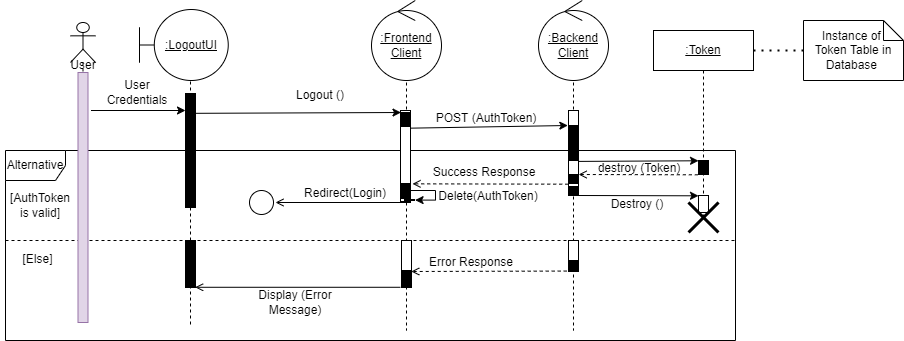

The diagram above was exported from draw.io. Its source (the exported page's mxGraphModel, read from the mxfile embedded in the PNG):
<mxGraphModel dx="1102" dy="865" grid="1" gridSize="10" guides="1" tooltips="1" connect="1" arrows="1" fold="1" page="1" pageScale="1" pageWidth="850" pageHeight="1100" math="0" shadow="0">
  <root>
    <mxCell id="0" />
    <mxCell id="1" parent="0" />
    <mxCell id="KhDxWJ5JsTdzf5pxd7cd-9" value="Alternative" style="shape=umlFrame;whiteSpace=wrap;html=1;" parent="1" vertex="1">
      <mxGeometry x="40" y="200" width="730" height="190" as="geometry" />
    </mxCell>
    <mxCell id="_CUxs6TRnCV8gBITWxEh-52" value="" style="shape=umlLifeline;participant=umlControl;perimeter=lifelinePerimeter;whiteSpace=wrap;html=1;container=1;collapsible=0;recursiveResize=0;verticalAlign=top;spacingTop=36;outlineConnect=0;fillColor=#FFFFFF;" parent="1" vertex="1">
      <mxGeometry x="578" y="80" width="60" height="300" as="geometry" />
    </mxCell>
    <mxCell id="_CUxs6TRnCV8gBITWxEh-53" value="&lt;u&gt;:Backend&lt;br&gt;Client&lt;/u&gt;" style="ellipse;shape=umlControl;whiteSpace=wrap;html=1;fillColor=#FFFFFF;" parent="_CUxs6TRnCV8gBITWxEh-52" vertex="1">
      <mxGeometry x="-5" y="-30" width="70" height="80" as="geometry" />
    </mxCell>
    <mxCell id="L7ZnafXnblvMDZfj7K9R-7" value="" style="html=1;points=[];perimeter=orthogonalPerimeter;" parent="_CUxs6TRnCV8gBITWxEh-52" vertex="1">
      <mxGeometry x="25" y="210" width="10" height="30" as="geometry" />
    </mxCell>
    <mxCell id="_CUxs6TRnCV8gBITWxEh-50" value="" style="shape=umlLifeline;participant=umlControl;perimeter=lifelinePerimeter;whiteSpace=wrap;html=1;container=1;collapsible=0;recursiveResize=0;verticalAlign=top;spacingTop=36;outlineConnect=0;fillColor=#FFFFFF;" parent="1" vertex="1">
      <mxGeometry x="411" y="80" width="60" height="300" as="geometry" />
    </mxCell>
    <mxCell id="_CUxs6TRnCV8gBITWxEh-49" value="&lt;u&gt;:Frontend&lt;br&gt;Client&lt;/u&gt;" style="ellipse;shape=umlControl;whiteSpace=wrap;html=1;fillColor=#FFFFFF;" parent="_CUxs6TRnCV8gBITWxEh-50" vertex="1">
      <mxGeometry x="-5" y="-30" width="70" height="80" as="geometry" />
    </mxCell>
    <mxCell id="L7ZnafXnblvMDZfj7K9R-8" value="" style="html=1;points=[];perimeter=orthogonalPerimeter;" parent="_CUxs6TRnCV8gBITWxEh-50" vertex="1">
      <mxGeometry x="25" y="210" width="10" height="30" as="geometry" />
    </mxCell>
    <mxCell id="_CUxs6TRnCV8gBITWxEh-4" value="" style="endArrow=classic;html=1;rounded=0;exitX=1.3;exitY=0.152;exitDx=0;exitDy=0;exitPerimeter=0;" parent="1" source="_CUxs6TRnCV8gBITWxEh-19" edge="1">
      <mxGeometry width="50" height="50" relative="1" as="geometry">
        <mxPoint x="130" y="170" as="sourcePoint" />
        <mxPoint x="220.00000000000006" y="159.9999999999999" as="targetPoint" />
      </mxGeometry>
    </mxCell>
    <mxCell id="KhDxWJ5JsTdzf5pxd7cd-17" value="" style="endArrow=open;html=1;rounded=0;endFill=0;entryX=1.2;entryY=0.663;entryDx=0;entryDy=0;entryPerimeter=0;dashed=1;exitX=-0.178;exitY=0.96;exitDx=0;exitDy=0;exitPerimeter=0;" parent="1" source="_CUxs6TRnCV8gBITWxEh-12" edge="1">
      <mxGeometry width="50" height="50" relative="1" as="geometry">
        <mxPoint x="658.25" y="320.9999999999998" as="sourcePoint" />
        <mxPoint x="445.75" y="320.9999999999998" as="targetPoint" />
      </mxGeometry>
    </mxCell>
    <mxCell id="KhDxWJ5JsTdzf5pxd7cd-10" value="" style="endArrow=open;html=1;rounded=0;endFill=0;" parent="1" edge="1">
      <mxGeometry width="50" height="50" relative="1" as="geometry">
        <mxPoint x="440" y="252" as="sourcePoint" />
        <mxPoint x="310" y="252" as="targetPoint" />
      </mxGeometry>
    </mxCell>
    <mxCell id="KhDxWJ5JsTdzf5pxd7cd-7" value="" style="endArrow=open;html=1;rounded=0;endFill=0;entryX=1.2;entryY=0.663;entryDx=0;entryDy=0;entryPerimeter=0;dashed=1;exitX=-0.028;exitY=0.979;exitDx=0;exitDy=0;exitPerimeter=0;" parent="1" edge="1">
      <mxGeometry width="50" height="50" relative="1" as="geometry">
        <mxPoint x="602.7199999999999" y="233.685" as="sourcePoint" />
        <mxPoint x="447" y="233.3399999999998" as="targetPoint" />
      </mxGeometry>
    </mxCell>
    <mxCell id="KhDxWJ5JsTdzf5pxd7cd-5" value="" style="endArrow=classic;html=1;rounded=0;endFill=1;entryX=-0.067;entryY=0;entryDx=0;entryDy=0;entryPerimeter=0;exitX=1;exitY=0.192;exitDx=0;exitDy=0;exitPerimeter=0;" parent="1" source="0Rs5ef374-KKTqK2Qocw-10" target="_CUxs6TRnCV8gBITWxEh-31" edge="1">
      <mxGeometry width="50" height="50" relative="1" as="geometry">
        <mxPoint x="439.99666666666656" y="190" as="sourcePoint" />
        <mxPoint x="655" y="190" as="targetPoint" />
      </mxGeometry>
    </mxCell>
    <mxCell id="0Rs5ef374-KKTqK2Qocw-11" value="" style="endArrow=classic;html=1;rounded=0;exitX=0.956;exitY=0.156;exitDx=0;exitDy=0;exitPerimeter=0;" parent="1" edge="1">
      <mxGeometry width="50" height="50" relative="1" as="geometry">
        <mxPoint x="229.55999999999995" y="162.82399999999996" as="sourcePoint" />
        <mxPoint x="435.5" y="161.9999999999999" as="targetPoint" />
      </mxGeometry>
    </mxCell>
    <mxCell id="KhDxWJ5JsTdzf5pxd7cd-1" value="Logout ()" style="text;html=1;strokeColor=none;fillColor=none;align=center;verticalAlign=middle;whiteSpace=wrap;rounded=0;" parent="1" vertex="1">
      <mxGeometry x="310" y="130" width="90" height="30" as="geometry" />
    </mxCell>
    <mxCell id="KhDxWJ5JsTdzf5pxd7cd-4" value="POST (AuthToken)" style="text;html=1;strokeColor=none;fillColor=none;align=center;verticalAlign=middle;whiteSpace=wrap;rounded=0;" parent="1" vertex="1">
      <mxGeometry x="451" y="153" width="140" height="30" as="geometry" />
    </mxCell>
    <mxCell id="KhDxWJ5JsTdzf5pxd7cd-8" value="Success Response" style="text;html=1;strokeColor=none;fillColor=none;align=center;verticalAlign=middle;whiteSpace=wrap;rounded=0;" parent="1" vertex="1">
      <mxGeometry x="459" y="207" width="120" height="30" as="geometry" />
    </mxCell>
    <mxCell id="KhDxWJ5JsTdzf5pxd7cd-11" value="Redirect(Login)" style="text;html=1;strokeColor=none;fillColor=none;align=center;verticalAlign=middle;whiteSpace=wrap;rounded=0;" parent="1" vertex="1">
      <mxGeometry x="335" y="236" width="90" height="14" as="geometry" />
    </mxCell>
    <mxCell id="KhDxWJ5JsTdzf5pxd7cd-14" value="" style="line;strokeWidth=1;fillColor=none;align=left;verticalAlign=middle;spacingTop=-1;spacingLeft=3;spacingRight=3;rotatable=0;labelPosition=right;points=[];portConstraint=eastwest;dashed=1;" parent="1" vertex="1">
      <mxGeometry x="40" y="286" width="730" height="8" as="geometry" />
    </mxCell>
    <mxCell id="KhDxWJ5JsTdzf5pxd7cd-15" value="[AuthToken is valid]" style="text;html=1;strokeColor=none;fillColor=none;align=center;verticalAlign=middle;whiteSpace=wrap;rounded=0;" parent="1" vertex="1">
      <mxGeometry x="40" y="240" width="70" height="30" as="geometry" />
    </mxCell>
    <mxCell id="KhDxWJ5JsTdzf5pxd7cd-16" value="[Else]" style="text;html=1;strokeColor=none;fillColor=none;align=center;verticalAlign=middle;whiteSpace=wrap;rounded=0;" parent="1" vertex="1">
      <mxGeometry x="35" y="294" width="75" height="30" as="geometry" />
    </mxCell>
    <mxCell id="KhDxWJ5JsTdzf5pxd7cd-18" value="Error Response" style="text;html=1;strokeColor=none;fillColor=none;align=center;verticalAlign=middle;whiteSpace=wrap;rounded=0;" parent="1" vertex="1">
      <mxGeometry x="446" y="297" width="120" height="30" as="geometry" />
    </mxCell>
    <mxCell id="KhDxWJ5JsTdzf5pxd7cd-19" value="" style="endArrow=open;html=1;rounded=0;endFill=0;entryX=0.964;entryY=0.945;entryDx=0;entryDy=0;entryPerimeter=0;" parent="1" edge="1">
      <mxGeometry width="50" height="50" relative="1" as="geometry">
        <mxPoint x="435" y="336.78" as="sourcePoint" />
        <mxPoint x="229.63999999999987" y="336.78" as="targetPoint" />
      </mxGeometry>
    </mxCell>
    <mxCell id="KhDxWJ5JsTdzf5pxd7cd-20" value="Display (Error Message)" style="text;html=1;strokeColor=none;fillColor=none;align=center;verticalAlign=middle;whiteSpace=wrap;rounded=0;" parent="1" vertex="1">
      <mxGeometry x="270" y="337" width="120" height="30" as="geometry" />
    </mxCell>
    <mxCell id="_CUxs6TRnCV8gBITWxEh-3" value="User Credentials" style="text;html=1;strokeColor=none;fillColor=none;align=center;verticalAlign=middle;whiteSpace=wrap;rounded=0;" parent="1" vertex="1">
      <mxGeometry x="127.00000000000001" y="127" width="90" height="30" as="geometry" />
    </mxCell>
    <mxCell id="_CUxs6TRnCV8gBITWxEh-7" value=":" style="shape=umlLifeline;participant=umlBoundary;perimeter=lifelinePerimeter;whiteSpace=wrap;html=1;container=1;collapsible=0;recursiveResize=0;verticalAlign=top;spacingTop=36;outlineConnect=0;" parent="1" vertex="1">
      <mxGeometry x="200" y="67" width="50" height="310" as="geometry" />
    </mxCell>
    <mxCell id="0Rs5ef374-KKTqK2Qocw-8" value="" style="html=1;points=[];perimeter=orthogonalPerimeter;fillColor=#000000;" parent="_CUxs6TRnCV8gBITWxEh-7" vertex="1">
      <mxGeometry x="20" y="76" width="10" height="114" as="geometry" />
    </mxCell>
    <mxCell id="_CUxs6TRnCV8gBITWxEh-9" value="" style="html=1;points=[];perimeter=orthogonalPerimeter;fillColor=#000000;" parent="_CUxs6TRnCV8gBITWxEh-7" vertex="1">
      <mxGeometry x="20" y="93" width="10" height="17" as="geometry" />
    </mxCell>
    <mxCell id="L7ZnafXnblvMDZfj7K9R-3" value="" style="html=1;points=[];perimeter=orthogonalPerimeter;fillColor=#000000;" parent="_CUxs6TRnCV8gBITWxEh-7" vertex="1">
      <mxGeometry x="20" y="223" width="10" height="47" as="geometry" />
    </mxCell>
    <mxCell id="_CUxs6TRnCV8gBITWxEh-8" value="&lt;u&gt;:LogoutUI&lt;/u&gt;" style="shape=umlBoundary;whiteSpace=wrap;html=1;" parent="1" vertex="1">
      <mxGeometry x="174" y="59" width="88.75" height="71" as="geometry" />
    </mxCell>
    <mxCell id="_CUxs6TRnCV8gBITWxEh-18" value="" style="shape=umlLifeline;participant=umlActor;perimeter=lifelinePerimeter;whiteSpace=wrap;html=1;container=1;collapsible=0;recursiveResize=0;verticalAlign=top;spacingTop=36;outlineConnect=0;fillColor=#FFFFFF;" parent="1" vertex="1">
      <mxGeometry x="105" y="72" width="25" height="300" as="geometry" />
    </mxCell>
    <mxCell id="_CUxs6TRnCV8gBITWxEh-19" value="" style="html=1;points=[];perimeter=orthogonalPerimeter;fillColor=#e1d5e7;strokeColor=#9673a6;" parent="_CUxs6TRnCV8gBITWxEh-18" vertex="1">
      <mxGeometry x="7.5" y="50" width="10" height="250" as="geometry" />
    </mxCell>
    <mxCell id="_CUxs6TRnCV8gBITWxEh-20" value="User" style="text;html=1;strokeColor=none;fillColor=none;align=center;verticalAlign=middle;whiteSpace=wrap;rounded=0;" parent="_CUxs6TRnCV8gBITWxEh-18" vertex="1">
      <mxGeometry x="-2.5" y="28" width="30" height="30" as="geometry" />
    </mxCell>
    <mxCell id="_CUxs6TRnCV8gBITWxEh-24" value="&lt;span&gt;&lt;u&gt;:Token&lt;/u&gt;&lt;/span&gt;" style="shape=umlLifeline;perimeter=lifelinePerimeter;whiteSpace=wrap;html=1;container=1;collapsible=0;recursiveResize=0;outlineConnect=0;" parent="1" vertex="1">
      <mxGeometry x="688" y="80" width="100" height="190" as="geometry" />
    </mxCell>
    <mxCell id="_CUxs6TRnCV8gBITWxEh-30" value="" style="html=1;points=[];perimeter=orthogonalPerimeter;fillColor=#FFFFFF;" parent="_CUxs6TRnCV8gBITWxEh-24" vertex="1">
      <mxGeometry x="45" y="165" width="10" height="17" as="geometry" />
    </mxCell>
    <mxCell id="_CUxs6TRnCV8gBITWxEh-37" value="" style="endArrow=none;html=1;rounded=0;endFill=0;exitX=1.014;exitY=0.127;exitDx=0;exitDy=0;exitPerimeter=0;entryX=0.004;entryY=0.085;entryDx=0;entryDy=0;entryPerimeter=0;startArrow=open;startFill=0;dashed=1;" parent="_CUxs6TRnCV8gBITWxEh-24" edge="1">
      <mxGeometry width="50" height="50" relative="1" as="geometry">
        <mxPoint x="-74.89999999999986" y="144.00300000000004" as="sourcePoint" />
        <mxPoint x="45" y="144.305" as="targetPoint" />
      </mxGeometry>
    </mxCell>
    <mxCell id="_CUxs6TRnCV8gBITWxEh-38" value="" style="html=1;points=[];perimeter=orthogonalPerimeter;fillColor=#000000;" parent="_CUxs6TRnCV8gBITWxEh-24" vertex="1">
      <mxGeometry x="45" y="130" width="10" height="14" as="geometry" />
    </mxCell>
    <mxCell id="_CUxs6TRnCV8gBITWxEh-47" value="" style="endArrow=classic;html=1;rounded=0;endFill=1;exitX=1.014;exitY=0.127;exitDx=0;exitDy=0;exitPerimeter=0;entryX=0.004;entryY=0.085;entryDx=0;entryDy=0;entryPerimeter=0;startArrow=none;startFill=0;" parent="_CUxs6TRnCV8gBITWxEh-24" edge="1">
      <mxGeometry width="50" height="50" relative="1" as="geometry">
        <mxPoint x="-74.89999999999986" y="165.00300000000004" as="sourcePoint" />
        <mxPoint x="45" y="165.30500000000006" as="targetPoint" />
      </mxGeometry>
    </mxCell>
    <mxCell id="_CUxs6TRnCV8gBITWxEh-29" value="" style="shape=umlDestroy;whiteSpace=wrap;html=1;strokeWidth=3;fillColor=#FFFFFF;" parent="1" vertex="1">
      <mxGeometry x="723" y="252" width="30" height="30" as="geometry" />
    </mxCell>
    <mxCell id="_CUxs6TRnCV8gBITWxEh-33" value="" style="endArrow=classic;html=1;rounded=0;endFill=1;exitX=1.014;exitY=0.127;exitDx=0;exitDy=0;exitPerimeter=0;entryX=0.004;entryY=0.085;entryDx=0;entryDy=0;entryPerimeter=0;" parent="1" edge="1">
      <mxGeometry width="50" height="50" relative="1" as="geometry">
        <mxPoint x="613.1399999999999" y="210.90499999999997" as="sourcePoint" />
        <mxPoint x="733.0399999999997" y="210.27500000000003" as="targetPoint" />
      </mxGeometry>
    </mxCell>
    <mxCell id="_CUxs6TRnCV8gBITWxEh-34" value="destroy (Token)" style="text;html=1;strokeColor=none;fillColor=none;align=center;verticalAlign=middle;whiteSpace=wrap;rounded=0;" parent="1" vertex="1">
      <mxGeometry x="610" y="208" width="128" height="20" as="geometry" />
    </mxCell>
    <mxCell id="_CUxs6TRnCV8gBITWxEh-41" value="Instance of &lt;br&gt;Token Table in Database&amp;nbsp;" style="shape=note;size=20;whiteSpace=wrap;html=1;fillColor=#FFFFFF;padding=3;" parent="1" vertex="1">
      <mxGeometry x="838" y="70" width="100" height="60" as="geometry" />
    </mxCell>
    <mxCell id="_CUxs6TRnCV8gBITWxEh-42" value="" style="endArrow=none;dashed=1;html=1;dashPattern=1 3;strokeWidth=2;rounded=0;exitX=0;exitY=0.5;exitDx=0;exitDy=0;exitPerimeter=0;" parent="1" source="_CUxs6TRnCV8gBITWxEh-41" edge="1">
      <mxGeometry width="50" height="50" relative="1" as="geometry">
        <mxPoint x="936" y="270" as="sourcePoint" />
        <mxPoint x="786" y="100" as="targetPoint" />
      </mxGeometry>
    </mxCell>
    <mxCell id="_CUxs6TRnCV8gBITWxEh-48" value="Destroy ()" style="text;html=1;strokeColor=none;fillColor=none;align=center;verticalAlign=middle;whiteSpace=wrap;rounded=0;" parent="1" vertex="1">
      <mxGeometry x="612" y="244" width="120" height="20" as="geometry" />
    </mxCell>
    <mxCell id="0Rs5ef374-KKTqK2Qocw-10" value="" style="html=1;points=[];perimeter=orthogonalPerimeter;" parent="1" vertex="1">
      <mxGeometry x="435" y="160" width="10" height="92" as="geometry" />
    </mxCell>
    <mxCell id="_CUxs6TRnCV8gBITWxEh-10" value="" style="html=1;points=[];perimeter=orthogonalPerimeter;fillColor=#000000;" parent="1" vertex="1">
      <mxGeometry x="435" y="162" width="10" height="14" as="geometry" />
    </mxCell>
    <mxCell id="_CUxs6TRnCV8gBITWxEh-13" value="" style="html=1;points=[];perimeter=orthogonalPerimeter;fillColor=#000000;" parent="1" vertex="1">
      <mxGeometry x="436" y="320" width="10" height="17" as="geometry" />
    </mxCell>
    <mxCell id="KhDxWJ5JsTdzf5pxd7cd-6" value="" style="html=1;points=[];perimeter=orthogonalPerimeter;" parent="1" vertex="1">
      <mxGeometry x="603" y="160" width="10" height="80" as="geometry" />
    </mxCell>
    <mxCell id="_CUxs6TRnCV8gBITWxEh-12" value="" style="html=1;points=[];perimeter=orthogonalPerimeter;fillColor=#000000;" parent="1" vertex="1">
      <mxGeometry x="603" y="310" width="10" height="11" as="geometry" />
    </mxCell>
    <mxCell id="_CUxs6TRnCV8gBITWxEh-31" value="" style="html=1;points=[];perimeter=orthogonalPerimeter;fillColor=#000000;" parent="1" vertex="1">
      <mxGeometry x="603" y="175" width="10" height="9" as="geometry" />
    </mxCell>
    <mxCell id="_CUxs6TRnCV8gBITWxEh-45" value="" style="html=1;points=[];perimeter=orthogonalPerimeter;fillColor=#000000;" parent="1" vertex="1">
      <mxGeometry x="603" y="236" width="10" height="9" as="geometry" />
    </mxCell>
    <mxCell id="IbN3CjJCLQFKVfmBRDEL-1" value="" style="html=1;points=[];perimeter=orthogonalPerimeter;fillColor=#000000;" parent="1" vertex="1">
      <mxGeometry x="603" y="185" width="10" height="9" as="geometry" />
    </mxCell>
    <mxCell id="IbN3CjJCLQFKVfmBRDEL-7" value="" style="html=1;points=[];perimeter=orthogonalPerimeter;fillColor=#000000;" parent="1" vertex="1">
      <mxGeometry x="603" y="195" width="10" height="15" as="geometry" />
    </mxCell>
    <mxCell id="IbN3CjJCLQFKVfmBRDEL-8" value="" style="html=1;points=[];perimeter=orthogonalPerimeter;fillColor=#000000;" parent="1" vertex="1">
      <mxGeometry x="603" y="224" width="10" height="9" as="geometry" />
    </mxCell>
    <mxCell id="IbN3CjJCLQFKVfmBRDEL-9" value="" style="html=1;points=[];perimeter=orthogonalPerimeter;fillColor=#000000;" parent="1" vertex="1">
      <mxGeometry x="439" y="249" width="10" height="1" as="geometry" />
    </mxCell>
    <mxCell id="IbN3CjJCLQFKVfmBRDEL-10" value="" style="html=1;points=[];perimeter=orthogonalPerimeter;fillColor=#000000;" parent="1" vertex="1">
      <mxGeometry x="435" y="233" width="10" height="7" as="geometry" />
    </mxCell>
    <mxCell id="rSbPFZ6I_hndh2DiCHzq-3" value="" style="html=1;points=[];perimeter=orthogonalPerimeter;fillColor=#000000;" parent="1" vertex="1">
      <mxGeometry x="435" y="251" width="10" height="1" as="geometry" />
    </mxCell>
    <mxCell id="rSbPFZ6I_hndh2DiCHzq-5" style="edgeStyle=orthogonalEdgeStyle;rounded=0;orthogonalLoop=1;jettySize=auto;html=1;entryX=1.059;entryY=0.602;entryDx=0;entryDy=0;entryPerimeter=0;" parent="1" source="rSbPFZ6I_hndh2DiCHzq-4" target="IbN3CjJCLQFKVfmBRDEL-9" edge="1">
      <mxGeometry relative="1" as="geometry">
        <Array as="points">
          <mxPoint x="440" y="240" />
          <mxPoint x="470" y="240" />
          <mxPoint x="470" y="250" />
        </Array>
      </mxGeometry>
    </mxCell>
    <mxCell id="rSbPFZ6I_hndh2DiCHzq-4" value="" style="html=1;points=[];perimeter=orthogonalPerimeter;fillColor=#000000;" parent="1" vertex="1">
      <mxGeometry x="435" y="241" width="10" height="7" as="geometry" />
    </mxCell>
    <mxCell id="rSbPFZ6I_hndh2DiCHzq-6" value="Delete(AuthToken)" style="text;html=1;strokeColor=none;fillColor=none;align=center;verticalAlign=middle;whiteSpace=wrap;rounded=0;" parent="1" vertex="1">
      <mxGeometry x="463" y="238" width="120" height="15" as="geometry" />
    </mxCell>
    <mxCell id="OpBzDefdfkoycp0Qe0Rp-1" value="" style="ellipse;whiteSpace=wrap;html=1;aspect=fixed;" parent="1" vertex="1">
      <mxGeometry x="284" y="240" width="24" height="24" as="geometry" />
    </mxCell>
  </root>
</mxGraphModel>